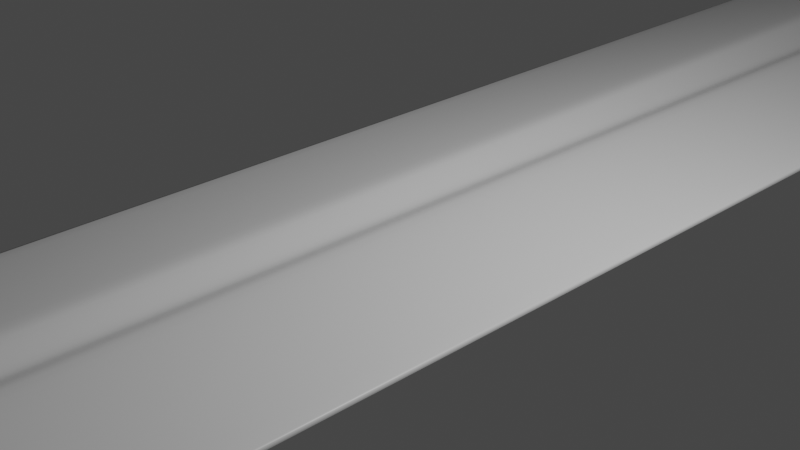 # Source: swordGuard03.blend  (saved by Blender 2.80.75; exported with 4.5.12 LTS)
import bpy
from mathutils import Matrix  # noqa: F401  (used for matrix-valued properties, if any)

bpy.ops.wm.read_factory_settings(use_empty=True)
scene = bpy.context.scene
scene.name = 'Scene'

# ---- collections
col_collection = bpy.data.collections.new('Collection'); scene.collection.children.link(col_collection)

# ---- materials (node trees are filled in below, after node groups)
mat_material = bpy.data.materials.new('Material')
mat_material.alpha_threshold = 0.0
mat_material.use_transparent_shadow = False
mat_material.line_color = (0.0, 0.0, 0.0, 1.0)

# ---- material node trees
mat_material.use_nodes = True; mat_material.node_tree.nodes.clear()
_N = mat_material.node_tree.nodes; _L = mat_material.node_tree.links
n0 = _N.new('ShaderNodeOutputMaterial'); n0.name = 'Material Output'; n0.location = (300, 300)
n1 = _N.new('ShaderNodeBsdfPrincipled'); n1.name = 'Principled BSDF'; n1.location = (10, 300)
n1.distribution = 'GGX'
n1.subsurface_method = 'BURLEY'
n1.inputs[2].default_value = 0.4
n1.inputs[3].default_value = 1.45
n1.inputs[27].default_value = (0.0, 0.0, 0.0, 1.0)
n1.inputs[28].default_value = 1.0
_L.new(n1.outputs[0], n0.inputs[0])
n0.is_active_output = True

# ---- world
world_world = bpy.data.worlds.new('World'); scene.world = world_world
world_world.use_nodes = True; world_world.node_tree.nodes.clear()
_N = world_world.node_tree.nodes; _L = world_world.node_tree.links
n0 = _N.new('ShaderNodeOutputWorld'); n0.name = 'World Output'; n0.location = (300, 300)
n1 = _N.new('ShaderNodeBackground'); n1.name = 'Background'; n1.location = (10, 300)
n1.inputs[0].default_value = (0.05088, 0.05088, 0.05088, 1.0)
_L.new(n1.outputs[0], n0.inputs[0])
n0.is_active_output = True
world_world.color = (0.05088, 0.05088, 0.05088)
world_world.use_sun_shadow = False
world_world.sun_shadow_jitter_overblur = 0.0

# ---- cameras
cam_camera = bpy.data.cameras.new('Camera')
cam_camera.clip_end = 100.0
cam_camera.ortho_scale = 7.314

# ---- lights
light_light = bpy.data.lights.new('Light', 'POINT')
light_light.transmission_factor = 0.0
light_light.energy = 1000.0
light_light.shadow_soft_size = 0.1
light_light.shadow_maximum_resolution = 0.006
light_light.use_absolute_resolution = True

# ---- meshes
me_cube = bpy.data.meshes.new('Cube')
me_cube.from_pydata([(1.0, 1.0, 0.0), (0.0, -1.0, 0.0), (-1.0, 1.0, 0.0), (0.0, -1.0, 0.0), (0.0, 1.0, -0.8714), (0.0, -1.0, 0.0), (0.0, 1.0, 0.874), (0.668, -0.8079, 0.0), (0.0, -0.8079, -0.09605), (-0.668, -0.8079, 0.0), (0.0, -0.8079, 0.09605), (0.0, -1.0, 0.0), (-0.1278, 1.0, 0.7567), (-0.1278, 1.0, -0.7567), (-0.05098, -0.8079, -0.07258), (-0.05098, -0.8079, 0.07258), (0.1278, 1.0, 0.7567), (0.0, -1.0, 0.0), (0.1278, 1.0, -0.7567), (0.05098, -0.8079, 0.07258), (0.05098, -0.8079, -0.07258), (-1.0, 0.8532, 0.0), (1.0, 0.8532, 0.0), (0.0, 0.8532, -0.9598), (0.0, 0.8532, 0.9572), (-0.1204, 0.8532, 0.7012), (-0.1204, 0.8532, -0.7012), (0.1204, 0.8532, -0.7012), (0.1204, 0.8532, 0.7012), (1.0, 0.7859, 0.0), (0.0, 0.7859, -0.04902), (0.0, 0.7859, 0.04902), (-0.245, 0.7859, 0.6757), (-0.245, 0.7859, -0.6757), (0.245, 0.7859, -0.6757), (0.245, 0.7859, 0.6757), (-1.0, 0.7859, 0.0), (1.0, 0.7121, 0.0), (0.0, 0.7121, -0.0512), (0.0, 0.7121, 0.0512), (-0.2372, 0.7121, 0.6478), (-0.2372, 0.7121, -0.6478), (0.2372, 0.7121, -0.6478), (0.2372, 0.7121, 0.6478), (-1.0, 0.7121, 0.0)], [], [(15, 9, 3, 11), (20, 7, 1, 17), (14, 8, 5, 11), (19, 10, 5, 17), (43, 39, 10, 19), (41, 38, 8, 14), (42, 37, 7, 20), (40, 44, 9, 15), (39, 40, 15, 10), (44, 41, 14, 9), (9, 14, 11, 3), (10, 15, 11, 5), (38, 42, 20, 8), (37, 43, 19, 7), (7, 19, 17, 1), (8, 20, 17, 5), (0, 16, 28, 22), (4, 18, 27, 23), (2, 13, 26, 21), (6, 12, 25, 24), (12, 2, 21, 25), (18, 0, 22, 27), (13, 4, 23, 26), (16, 6, 24, 28), (22, 28, 35, 29), (23, 27, 34, 30), (21, 26, 33, 36), (24, 25, 32, 31), (25, 21, 36, 32), (27, 22, 29, 34), (26, 23, 30, 33), (28, 24, 31, 35), (29, 35, 43, 37), (30, 34, 42, 38), (36, 33, 41, 44), (31, 32, 40, 39), (32, 36, 44, 40), (34, 29, 37, 42), (33, 30, 38, 41), (35, 31, 39, 43)])
me_cube.polygons.foreach_set('use_smooth', [True] * 40)
_uv = me_cube.uv_layers.new(name='UVMap')
_uv.uv.foreach_set('vector', [0.5625, 0.226, 0.625, 0.226, 0.625, 0.25, 0.5088, 0.25, 0.5625, 0.976, 0.625, 0.976, 0.625, 1.0, 0.5088, 1.0, 0.4375, 0.976, 0.5, 0.976, 0.5, 1.0, 0.4287, 1.0, 0.4375, 0.226, 0.5, 0.226, 0.5, 0.25, 0.4287, 0.25, 0.4375, 0.03599, 0.5, 0.03599, 0.5, 0.226, 0.4375, 0.226, 0.4375, 0.786, 0.5, 0.786, 0.5, 0.976, 0.4375, 0.976, 0.5625, 0.786, 0.625, 0.786, 0.625, 0.976, 0.5625, 0.976, 0.5625, 0.03599, 0.625, 0.03599, 0.625, 0.226, 0.5625, 0.226, 0.5, 0.03599, 0.5625, 0.03599, 0.5625, 0.226, 0.5, 0.226, 0.375, 0.786, 0.4375, 0.786, 0.4375, 0.976, 0.375, 0.976, 0.375, 0.976, 0.4375, 0.976, 0.4287, 1.0, 0.375, 1.0, 0.5, 0.226, 0.5625, 0.226, 0.5088, 0.25, 0.5, 0.25, 0.5, 0.786, 0.5625, 0.786, 0.5625, 0.976, 0.5, 0.976, 0.375, 0.03599, 0.4375, 0.03599, 0.4375, 0.226, 0.375, 0.226, 0.375, 0.226, 0.4375, 0.226, 0.4287, 0.25, 0.375, 0.25, 0.5, 0.976, 0.5625, 0.976, 0.5088, 1.0, 0.5, 1.0, 0.375, 0.0, 0.4375, 0.0, 0.4375, 0.01835, 0.375, 0.01835, 0.5, 0.75, 0.5625, 0.75, 0.5625, 0.7683, 0.5, 0.7683, 0.375, 0.75, 0.4375, 0.75, 0.4375, 0.7683, 0.375, 0.7683, 0.5, 0.0, 0.5625, 0.0, 0.5625, 0.01835, 0.5, 0.01835, 0.5625, 0.0, 0.625, 0.0, 0.625, 0.01835, 0.5625, 0.01835, 0.5625, 0.75, 0.625, 0.75, 0.625, 0.7683, 0.5625, 0.7683, 0.4375, 0.75, 0.5, 0.75, 0.5, 0.7683, 0.4375, 0.7683, 0.4375, 0.0, 0.5, 0.0, 0.5, 0.01835, 0.4375, 0.01835, 0.375, 0.01835, 0.4375, 0.01835, 0.4375, 0.02676, 0.375, 0.02676, 0.5, 0.7683, 0.5625, 0.7683, 0.5625, 0.7768, 0.5, 0.7768, 0.375, 0.7683, 0.4375, 0.7683, 0.4375, 0.7768, 0.375, 0.7768, 0.5, 0.01835, 0.5625, 0.01835, 0.5625, 0.02676, 0.5, 0.02676, 0.5625, 0.01835, 0.625, 0.01835, 0.625, 0.02676, 0.5625, 0.02676, 0.5625, 0.7683, 0.625, 0.7683, 0.625, 0.7768, 0.5625, 0.7768, 0.4375, 0.7683, 0.5, 0.7683, 0.5, 0.7768, 0.4375, 0.7768, 0.4375, 0.01835, 0.5, 0.01835, 0.5, 0.02676, 0.4375, 0.02676, 0.375, 0.02676, 0.4375, 0.02676, 0.4375, 0.03599, 0.375, 0.03599, 0.5, 0.7768, 0.5625, 0.7768, 0.5625, 0.786, 0.5, 0.786, 0.375, 0.7768, 0.4375, 0.7768, 0.4375, 0.786, 0.375, 0.786, 0.5, 0.02676, 0.5625, 0.02676, 0.5625, 0.03599, 0.5, 0.03599, 0.5625, 0.02676, 0.625, 0.02676, 0.625, 0.03599, 0.5625, 0.03599, 0.5625, 0.7768, 0.625, 0.7768, 0.625, 0.786, 0.5625, 0.786, 0.4375, 0.7768, 0.5, 0.7768, 0.5, 0.786, 0.4375, 0.786, 0.4375, 0.02676, 0.5, 0.02676, 0.5, 0.03599, 0.4375, 0.03599])
me_cube.materials.append(mat_material)
me_cube.use_remesh_preserve_volume = False
me_cube.use_remesh_preserve_attributes = False
me_cube.use_mirror_vertex_groups = False
me_cube.update()
me_cylinder = bpy.data.meshes.new('Cylinder')
me_cylinder.from_pydata([(0.0, 1.0, -1.0), (0.0, 1.0, 1.0), (0.5, 0.866, -1.0), (0.5, 0.866, 1.0), (0.866, 0.5, -1.0), (0.866, 0.5, 1.0), (1.0, -4.371e-08, -1.0), (1.0, -4.371e-08, 1.0), (0.866, -0.5, -1.0), (0.866, -0.5, 1.0), (0.5, -0.866, -1.0), (0.5, -0.866, 1.0), (1.51e-07, -1.0, -1.0), (1.51e-07, -1.0, 1.0), (0.4269, 0.6851, -1.0), (-6.096e-10, -3.255e-08, -1.0), (-6.096e-10, 0.7911, -1.0), (-6.096e-10, 0.7911, 1.0), (-6.096e-10, -1.733e-08, 1.0), (0.4269, 0.6851, 1.0), (0.7394, 0.3955, -1.0), (0.7394, 0.3955, 1.0), (0.8538, -6.713e-08, -1.0), (0.8538, -5.191e-08, 1.0), (0.7394, -0.3955, -1.0), (0.7394, -0.3955, 1.0), (0.4269, -0.6851, -1.0), (0.4269, -0.6851, 1.0), (1.283e-07, -0.7911, -1.0), (1.283e-07, -0.7911, 1.0), (2.319, 0.3483, 1.556), (2.319, 0.3483, 0.6802), (2.319, -2.667e-07, 0.6802), (2.319, -2.856e-07, 1.556), (2.319, -0.3483, 0.6802), (2.319, -0.3483, 1.556), (1.922, 0.3897, 0.2211), (1.959, -2.058e-07, 0.2211), (1.922, 0.3897, 1.404), (1.922, -0.3897, 0.2211), (1.922, -0.3897, 1.404), (1.959, -2.195e-07, 1.404), (2.499, -2.856e-07, 3.529), (2.499, 0.3483, 3.529), (2.499, -0.3483, 3.529), (2.102, 0.3897, 3.377), (2.102, -0.3897, 3.377), (2.139, -2.195e-07, 3.377), (2.043, -0.3897, 2.725), (2.079, -2.195e-07, 2.725), (2.043, 0.3897, 2.725), (2.44, 0.3483, 2.877), (2.44, -2.856e-07, 2.877), (2.44, -0.3483, 2.877), (3.611, -2.51e-07, 3.776), (3.611, 0.2103, 3.776), (3.611, -0.2103, 3.776), (3.552, 0.2103, 3.334), (3.552, -2.528e-07, 3.334), (3.552, -0.2103, 3.334)], [], [(3, 1, 17, 19), (0, 1, 3, 2), (6, 8, 24, 22), (2, 3, 5, 4), (36, 38, 30, 31), (11, 9, 25, 27), (5, 3, 19, 21), (37, 36, 31, 32), (0, 2, 14, 16), (8, 9, 11, 10), (8, 10, 26, 24), (10, 11, 13, 12), (2, 4, 20, 14), (13, 11, 27, 29), (7, 5, 21, 23), (10, 12, 28, 26), (4, 6, 22, 20), (9, 7, 23, 25), (15, 16, 14), (18, 19, 17), (15, 14, 20), (18, 21, 19), (15, 20, 22), (18, 23, 21), (15, 22, 24), (18, 25, 23), (15, 24, 26), (18, 27, 25), (15, 26, 28), (18, 29, 27), (31, 30, 33, 32), (32, 33, 35, 34), (40, 39, 34, 35), (39, 37, 32, 34), (51, 50, 45, 43), (49, 48, 46, 47), (5, 7, 41, 38), (7, 9, 40, 41), (8, 6, 37, 39), (9, 8, 39, 40), (6, 4, 36, 37), (4, 5, 38, 36), (47, 46, 44, 42), (45, 47, 42, 43), (52, 51, 57, 58), (50, 49, 47, 45), (42, 44, 56, 54), (48, 53, 44, 46), (40, 35, 53, 48), (35, 33, 52, 53), (38, 41, 49, 50), (33, 30, 51, 52), (41, 40, 48, 49), (30, 38, 50, 51), (58, 57, 55, 54), (59, 58, 54, 56), (53, 52, 58, 59), (44, 53, 59, 56), (51, 43, 55, 57), (43, 42, 54, 55)])
me_cylinder.polygons.foreach_set('use_smooth', [True] * 60)
_uv = me_cylinder.uv_layers.new(name='UVMap')
_uv.uv.foreach_set('vector', [0.9167, 1.0, 1.0, 1.0, 1.0, 1.0, 0.9167, 1.0, 1.0, 0.5, 1.0, 1.0, 0.9167, 1.0, 0.9167, 0.5, 0.75, 0.5, 0.6667, 0.5, 0.6667, 0.5, 0.75, 0.5, 0.9167, 0.5, 0.9167, 1.0, 0.8333, 1.0, 0.8333, 0.5, 0.8333, 0.5, 0.8333, 1.0, 0.8333, 1.0, 0.8333, 0.5, 0.5833, 1.0, 0.6667, 1.0, 0.6667, 1.0, 0.5833, 1.0, 0.8333, 1.0, 0.9167, 1.0, 0.9167, 1.0, 0.8333, 1.0, 0.75, 0.5, 0.8333, 0.5, 0.8333, 0.5, 0.75, 0.5, 1.0, 0.5, 0.9167, 0.5, 0.9167, 0.5, 1.0, 0.5, 0.6667, 0.5, 0.6667, 1.0, 0.5833, 1.0, 0.5833, 0.5, 0.6667, 0.5, 0.5833, 0.5, 0.5833, 0.5, 0.6667, 0.5, 0.5833, 0.5, 0.5833, 1.0, 0.5, 1.0, 0.5, 0.5, 0.9167, 0.5, 0.8333, 0.5, 0.8333, 0.5, 0.9167, 0.5, 0.5, 1.0, 0.5833, 1.0, 0.5833, 1.0, 0.5, 1.0, 0.75, 1.0, 0.8333, 1.0, 0.8333, 1.0, 0.75, 1.0, 0.5833, 0.5, 0.5, 0.5, 0.5, 0.5, 0.5833, 0.5, 0.8333, 0.5, 0.75, 0.5, 0.75, 0.5, 0.8333, 0.5, 0.6667, 1.0, 0.75, 1.0, 0.75, 1.0, 0.6667, 1.0, 0.75, 0.25, 0.75, 0.49, 0.87, 0.4578, 0.25, 0.25, 0.37, 0.4578, 0.25, 0.49, 0.75, 0.25, 0.87, 0.4578, 0.9578, 0.37, 0.25, 0.25, 0.4578, 0.37, 0.37, 0.4578, 0.75, 0.25, 0.9578, 0.37, 0.99, 0.25, 0.25, 0.25, 0.49, 0.25, 0.4578, 0.37, 0.75, 0.25, 0.99, 0.25, 0.9578, 0.13, 0.25, 0.25, 0.4578, 0.13, 0.49, 0.25, 0.75, 0.25, 0.9578, 0.13, 0.87, 0.04215, 0.25, 0.25, 0.37, 0.04215, 0.4578, 0.13, 0.75, 0.25, 0.87, 0.04215, 0.75, 0.01, 0.25, 0.25, 0.25, 0.01, 0.37, 0.04215, 0.8333, 0.5, 0.8333, 1.0, 0.75, 1.0, 0.75, 0.5, 0.75, 0.5, 0.75, 1.0, 0.6667, 1.0, 0.6667, 0.5, 0.6667, 1.0, 0.6667, 0.5, 0.6667, 0.5, 0.6667, 1.0, 0.6667, 0.5, 0.75, 0.5, 0.75, 0.5, 0.6667, 0.5, 0.8333, 1.0, 0.8333, 1.0, 0.8333, 1.0, 0.8333, 1.0, 0.75, 1.0, 0.6667, 1.0, 0.6667, 1.0, 0.75, 1.0, 0.8333, 1.0, 0.75, 1.0, 0.75, 1.0, 0.8333, 1.0, 0.75, 1.0, 0.6667, 1.0, 0.6667, 1.0, 0.75, 1.0, 0.6667, 0.5, 0.75, 0.5, 0.75, 0.5, 0.6667, 0.5, 0.6667, 1.0, 0.6667, 0.5, 0.6667, 0.5, 0.6667, 1.0, 0.75, 0.5, 0.8333, 0.5, 0.8333, 0.5, 0.75, 0.5, 0.8333, 0.5, 0.8333, 1.0, 0.8333, 1.0, 0.8333, 0.5, 0.75, 1.0, 0.6667, 1.0, 0.6667, 1.0, 0.75, 1.0, 0.8333, 1.0, 0.75, 1.0, 0.75, 1.0, 0.8333, 1.0, 0.75, 1.0, 0.8333, 1.0, 0.8333, 1.0, 0.75, 1.0, 0.8333, 1.0, 0.75, 1.0, 0.75, 1.0, 0.8333, 1.0, 0.75, 1.0, 0.6667, 1.0, 0.6667, 1.0, 0.75, 1.0, 0.6667, 1.0, 0.6667, 1.0, 0.6667, 1.0, 0.6667, 1.0, 0.6667, 1.0, 0.6667, 1.0, 0.6667, 1.0, 0.6667, 1.0, 0.6667, 1.0, 0.75, 1.0, 0.75, 1.0, 0.6667, 1.0, 0.8333, 1.0, 0.75, 1.0, 0.75, 1.0, 0.8333, 1.0, 0.75, 1.0, 0.8333, 1.0, 0.8333, 1.0, 0.75, 1.0, 0.75, 1.0, 0.6667, 1.0, 0.6667, 1.0, 0.75, 1.0, 0.8333, 1.0, 0.8333, 1.0, 0.8333, 1.0, 0.8333, 1.0, 0.75, 1.0, 0.8333, 1.0, 0.8333, 1.0, 0.75, 1.0, 0.6667, 1.0, 0.75, 1.0, 0.75, 1.0, 0.6667, 1.0, 0.6667, 1.0, 0.75, 1.0, 0.75, 1.0, 0.6667, 1.0, 0.6667, 1.0, 0.6667, 1.0, 0.6667, 1.0, 0.6667, 1.0, 0.8333, 1.0, 0.8333, 1.0, 0.8333, 1.0, 0.8333, 1.0, 0.8333, 1.0, 0.75, 1.0, 0.75, 1.0, 0.8333, 1.0])
me_cylinder.use_remesh_preserve_volume = False
me_cylinder.use_remesh_preserve_attributes = False
me_cylinder.use_mirror_vertex_groups = False
me_cylinder.update()

# ---- objects
ob_blade = bpy.data.objects.new('Blade', me_cube)
ob_light = bpy.data.objects.new('Light', light_light)
ob_camera = bpy.data.objects.new('Camera', cam_camera)
ob_cylinder = bpy.data.objects.new('Cylinder', me_cylinder)

# ---- transforms, parenting, visibility, modifiers, constraints
ob_blade.location = (0.0, 0.0, 0.0)
ob_blade.scale = (2.671, 45.3, 0.65)
ob_blade.lock_rotations_4d = False
ob_blade.empty_display_type = 'ARROWS'
ob_blade.lineart.crease_threshold = 0.0
_m = ob_blade.modifiers.new('Bevel', 'BEVEL')
_m.limit_method = 'NONE'
_m = ob_blade.modifiers.new('Subdivision', 'SUBSURF')
_m.uv_smooth = 'PRESERVE_CORNERS'
_m.show_only_control_edges = False
ob_light.location = (4.076, 1.005, 5.904)
ob_light.rotation_euler = (0.6503, 0.05522, 1.866)
ob_light.lock_rotations_4d = False
ob_light.empty_display_type = 'ARROWS'
ob_light.color = (0.0, 0.0, 0.0, 0.0)
ob_light.lineart.crease_threshold = 0.0
ob_camera.location = (7.359, -6.926, 4.958)
ob_camera.rotation_euler = (1.109, 0.0, 0.8149)
ob_camera.lock_rotations_4d = False
ob_camera.empty_display_type = 'ARROWS'
ob_camera.color = (0.0, 0.0, 0.0, 0.0)
ob_camera.display_type = 'WIRE'
ob_camera.lineart.crease_threshold = 0.0
ob_cylinder.location = (0.0, 44.8, 0.0)
ob_cylinder.rotation_euler = (1.571, 0.0, 0.0)
ob_cylinder.scale = (2.2, 1.2, 1.0)
ob_cylinder.lineart.crease_threshold = 0.0
_m = ob_cylinder.modifiers.new('Mirror', 'MIRROR')
_m = ob_cylinder.modifiers.new('Bevel', 'BEVEL')
_m.width = 0.01
_m.width_pct = 0.01
_m.segments = 2
_m.limit_method = 'NONE'
_m = ob_cylinder.modifiers.new('Subdivision', 'SUBSURF')
_m.uv_smooth = 'PRESERVE_CORNERS'
_m.show_only_control_edges = False

# ---- collection membership
col_collection.objects.link(ob_blade)
col_collection.objects.link(ob_light)
col_collection.objects.link(ob_camera)
col_collection.objects.link(ob_cylinder)

# ---- scene / render settings (as saved in the file)
scene.camera = ob_camera
scene.frame_start = 1; scene.frame_end = 250; scene.frame_set(1)
scene.render.engine = 'BLENDER_EEVEE_NEXT'
scene.cycles.use_denoising = False
scene.cycles.samples = 128
scene.cycles.sampling_pattern = 'TABULATED_SOBOL'
scene.cycles.use_adaptive_sampling = False
scene.cycles.use_light_tree = False
scene.view_settings.view_transform = 'Filmic'
bpy.context.view_layer.update()
